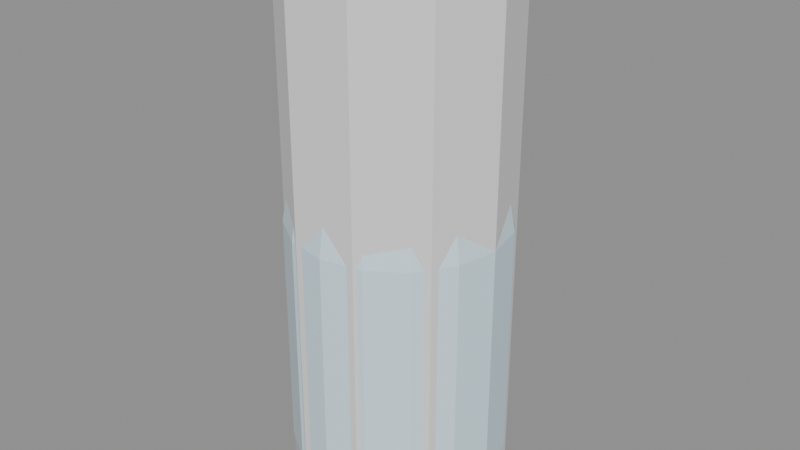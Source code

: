 # Source: Item_TonicBottle_AMF_T3.blend  (saved by Blender 4.3.34; exported with 4.5.12 LTS)
import bpy
from mathutils import Matrix  # noqa: F401  (used for matrix-valued properties, if any)

bpy.ops.wm.read_factory_settings(use_empty=True)
scene = bpy.context.scene
scene.name = 'Scene'

# ---- materials (node trees are filled in below, after node groups)
mat_m_amf_glass = bpy.data.materials.new('M_AMF_glass')
mat_m_amf_glass.diffuse_color = (0.7083, 0.8994, 1.0, 1.0)
mat_m_amf_wood = bpy.data.materials.new('M_AMF_wood')
mat_m_amf_wood.diffuse_color = (0.5605, 0.3686, 0.2047, 1.0)
mat_m_amf_red = bpy.data.materials.new('M_AMF_red')
mat_m_amf_red.diffuse_color = (0.8046, 0.2047, 0.2047, 1.0)

# ---- material node trees
mat_m_amf_glass.use_nodes = True; mat_m_amf_glass.node_tree.nodes.clear()
_N = mat_m_amf_glass.node_tree.nodes; _L = mat_m_amf_glass.node_tree.links
n0 = _N.new('ShaderNodeBsdfPrincipled'); n0.name = 'Principled BSDF'; n0.location = (10, 300)
n0.inputs[0].default_value = (0.7083, 0.8994, 1.0, 1.0)
n0.inputs[2].default_value = 0.05
n1 = _N.new('ShaderNodeOutputMaterial'); n1.name = 'Material Output'; n1.location = (300, 300)
_L.new(n0.outputs[0], n1.inputs[0])
n1.is_active_output = True
mat_m_amf_wood.use_nodes = True; mat_m_amf_wood.node_tree.nodes.clear()
_N = mat_m_amf_wood.node_tree.nodes; _L = mat_m_amf_wood.node_tree.links
n0 = _N.new('ShaderNodeBsdfPrincipled'); n0.name = 'Principled BSDF'; n0.location = (10, 300)
n0.inputs[0].default_value = (0.5605, 0.3686, 0.2047, 1.0)
n0.inputs[2].default_value = 0.9
n1 = _N.new('ShaderNodeOutputMaterial'); n1.name = 'Material Output'; n1.location = (300, 300)
_L.new(n0.outputs[0], n1.inputs[0])
n1.is_active_output = True
mat_m_amf_red.use_nodes = True; mat_m_amf_red.node_tree.nodes.clear()
_N = mat_m_amf_red.node_tree.nodes; _L = mat_m_amf_red.node_tree.links
n0 = _N.new('ShaderNodeBsdfPrincipled'); n0.name = 'Principled BSDF'; n0.location = (10, 300)
n0.inputs[0].default_value = (0.8046, 0.2047, 0.2047, 1.0)
n0.inputs[2].default_value = 0.45
n1 = _N.new('ShaderNodeOutputMaterial'); n1.name = 'Material Output'; n1.location = (300, 300)
_L.new(n0.outputs[0], n1.inputs[0])
n1.is_active_output = True

# ---- meshes
me_item_tonicbottle_amf_t3 = bpy.data.meshes.new('Item_TonicBottle_AMF_T3')
me_item_tonicbottle_amf_t3.from_pydata([(0.038, 0.0, 0.0), (0.03511, 0.01454, 0.0), (0.02687, 0.02687, 0.0), (0.01454, 0.03511, 0.0), (2.327e-18, 0.038, 0.0), (-0.01454, 0.03511, 0.0), (-0.02687, 0.02687, 0.0), (-0.03511, 0.01454, 0.0), (-0.038, 4.654e-18, 0.0), (-0.03511, -0.01454, 0.0), (-0.02687, -0.02687, 0.0), (-0.01454, -0.03511, 0.0), (-6.98e-18, -0.038, 0.0), (0.01454, -0.03511, 0.0), (0.02687, -0.02687, 0.0), (0.03511, -0.01454, 0.0), (0.044, 0.0, 0.006), (0.04065, 0.01684, 0.006), (0.03111, 0.03111, 0.006), (0.01684, 0.04065, 0.006), (2.694e-18, 0.044, 0.006), (-0.01684, 0.04065, 0.006), (-0.03111, 0.03111, 0.006), (-0.04065, 0.01684, 0.006), (-0.044, 5.388e-18, 0.006), (-0.04065, -0.01684, 0.006), (-0.03111, -0.03111, 0.006), (-0.01684, -0.04065, 0.006), (-8.083e-18, -0.044, 0.006), (0.01684, -0.04065, 0.006), (0.03111, -0.03111, 0.006), (0.04065, -0.01684, 0.006), (0.045, 0.0, 0.02), (0.04157, 0.01722, 0.02), (0.03182, 0.03182, 0.02), (0.01722, 0.04157, 0.02), (2.755e-18, 0.045, 0.02), (-0.01722, 0.04157, 0.02), (-0.03182, 0.03182, 0.02), (-0.04157, 0.01722, 0.02), (-0.045, 5.511e-18, 0.02), (-0.04157, -0.01722, 0.02), (-0.03182, -0.03182, 0.02), (-0.01722, -0.04157, 0.02), (-8.266e-18, -0.045, 0.02), (0.01722, -0.04157, 0.02), (0.03182, -0.03182, 0.02), (0.04157, -0.01722, 0.02), (0.045, 0.0, 0.12), (0.04157, 0.01722, 0.12), (0.03182, 0.03182, 0.12), (0.01722, 0.04157, 0.12), (2.755e-18, 0.045, 0.12), (-0.01722, 0.04157, 0.12), (-0.03182, 0.03182, 0.12), (-0.04157, 0.01722, 0.12), (-0.045, 5.511e-18, 0.12), (-0.04157, -0.01722, 0.12), (-0.03182, -0.03182, 0.12), (-0.01722, -0.04157, 0.12), (-8.266e-18, -0.045, 0.12), (0.01722, -0.04157, 0.12), (0.03182, -0.03182, 0.12), (0.04157, -0.01722, 0.12), (0.041, 0.0, 0.142), (0.03788, 0.01569, 0.142), (0.02899, 0.02899, 0.142), (0.01569, 0.03788, 0.142), (2.511e-18, 0.041, 0.142), (-0.01569, 0.03788, 0.142), (-0.02899, 0.02899, 0.142), (-0.03788, 0.01569, 0.142), (-0.041, 5.021e-18, 0.142), (-0.03788, -0.01569, 0.142), (-0.02899, -0.02899, 0.142), (-0.01569, -0.03788, 0.142), (-7.532e-18, -0.041, 0.142), (0.01569, -0.03788, 0.142), (0.02899, -0.02899, 0.142), (0.03788, -0.01569, 0.142), (0.026, 0.0, 0.16), (0.02402, 0.00995, 0.16), (0.01838, 0.01838, 0.16), (0.00995, 0.02402, 0.16), (1.592e-18, 0.026, 0.16), (-0.00995, 0.02402, 0.16), (-0.01838, 0.01838, 0.16), (-0.02402, 0.00995, 0.16), (-0.026, 3.184e-18, 0.16), (-0.02402, -0.00995, 0.16), (-0.01838, -0.01838, 0.16), (-0.00995, -0.02402, 0.16), (-4.776e-18, -0.026, 0.16), (0.00995, -0.02402, 0.16), (0.01838, -0.01838, 0.16), (0.02402, -0.00995, 0.16), (0.0145, 0.0, 0.172), (0.0134, 0.005549, 0.172), (0.01025, 0.01025, 0.172), (0.005549, 0.0134, 0.172), (8.879e-19, 0.0145, 0.172), (-0.005549, 0.0134, 0.172), (-0.01025, 0.01025, 0.172), (-0.0134, 0.005549, 0.172), (-0.0145, 1.776e-18, 0.172), (-0.0134, -0.005549, 0.172), (-0.01025, -0.01025, 0.172), (-0.005549, -0.0134, 0.172), (-2.664e-18, -0.0145, 0.172), (0.005549, -0.0134, 0.172), (0.01025, -0.01025, 0.172), (0.0134, -0.005549, 0.172), (0.0145, 0.0, 0.196), (0.0134, 0.005549, 0.196), (0.01025, 0.01025, 0.196), (0.005549, 0.0134, 0.196), (8.879e-19, 0.0145, 0.196), (-0.005549, 0.0134, 0.196), (-0.01025, 0.01025, 0.196), (-0.0134, 0.005549, 0.196), (-0.0145, 1.776e-18, 0.196), (-0.0134, -0.005549, 0.196), (-0.01025, -0.01025, 0.196), (-0.005549, -0.0134, 0.196), (-2.664e-18, -0.0145, 0.196), (0.005549, -0.0134, 0.196), (0.01025, -0.01025, 0.196), (0.0134, -0.005549, 0.196), (0.0175, 0.0, 0.199), (0.01617, 0.006697, 0.199), (0.01237, 0.01237, 0.199), (0.006697, 0.01617, 0.199), (1.072e-18, 0.0175, 0.199), (-0.006697, 0.01617, 0.199), (-0.01237, 0.01237, 0.199), (-0.01617, 0.006697, 0.199), (-0.0175, 2.143e-18, 0.199), (-0.01617, -0.006697, 0.199), (-0.01237, -0.01237, 0.199), (-0.006697, -0.01617, 0.199), (-3.215e-18, -0.0175, 0.199), (0.006697, -0.01617, 0.199), (0.01237, -0.01237, 0.199), (0.01617, -0.006697, 0.199), (0.0175, 0.0, 0.207), (0.01617, 0.006697, 0.207), (0.01237, 0.01237, 0.207), (0.006697, 0.01617, 0.207), (1.072e-18, 0.0175, 0.207), (-0.006697, 0.01617, 0.207), (-0.01237, 0.01237, 0.207), (-0.01617, 0.006697, 0.207), (-0.0175, 2.143e-18, 0.207), (-0.01617, -0.006697, 0.207), (-0.01237, -0.01237, 0.207), (-0.006697, -0.01617, 0.207), (-3.215e-18, -0.0175, 0.207), (0.006697, -0.01617, 0.207), (0.01237, -0.01237, 0.207), (0.01617, -0.006697, 0.207), (0.012, 0.0, 0.208), (0.01109, 0.004592, 0.208), (0.008485, 0.008485, 0.208), (0.004592, 0.01109, 0.208), (7.348e-19, 0.012, 0.208), (-0.004592, 0.01109, 0.208), (-0.008485, 0.008485, 0.208), (-0.01109, 0.004592, 0.208), (-0.012, 1.47e-18, 0.208), (-0.01109, -0.004592, 0.208), (-0.008485, -0.008485, 0.208), (-0.004592, -0.01109, 0.208), (-2.204e-18, -0.012, 0.208), (0.004592, -0.01109, 0.208), (0.008485, -0.008485, 0.208), (0.01109, -0.004592, 0.208), (0.0125, 0.0, 0.196), (0.01083, 0.00625, 0.196), (0.00625, 0.01083, 0.196), (7.654e-19, 0.0125, 0.196), (-0.00625, 0.01083, 0.196), (-0.01083, 0.00625, 0.196), (-0.0125, 1.531e-18, 0.196), (-0.01083, -0.00625, 0.196), (-0.00625, -0.01083, 0.196), (-2.296e-18, -0.0125, 0.196), (0.00625, -0.01083, 0.196), (0.01083, -0.00625, 0.196), (0.015, 0.0, 0.226), (0.01299, 0.0075, 0.226), (0.0075, 0.01299, 0.226), (9.185e-19, 0.015, 0.226), (-0.0075, 0.01299, 0.226), (-0.01299, 0.0075, 0.226), (-0.015, 1.837e-18, 0.226), (-0.01299, -0.0075, 0.226), (-0.0075, -0.01299, 0.226), (-2.755e-18, -0.015, 0.226), (0.0075, -0.01299, 0.226), (0.01299, -0.0075, 0.226), (0.0195, 0.0, 0.194), (0.01757, 0.008461, 0.194), (0.01216, 0.01525, 0.194), (0.004339, 0.01901, 0.194), (-0.004339, 0.01901, 0.194), (-0.01216, 0.01525, 0.194), (-0.01757, 0.008461, 0.194), (-0.0195, 2.388e-18, 0.194), (-0.01757, -0.008461, 0.194), (-0.01216, -0.01525, 0.194), (-0.004339, -0.01901, 0.194), (0.004339, -0.01901, 0.194), (0.01216, -0.01525, 0.194), (0.01757, -0.008461, 0.194), (0.0205, 0.0, 0.204), (0.01847, 0.008895, 0.204), (0.01278, 0.01603, 0.204), (0.004562, 0.01999, 0.204), (-0.004562, 0.01999, 0.204), (-0.01278, 0.01603, 0.204), (-0.01847, 0.008895, 0.204), (-0.0205, 2.511e-18, 0.204), (-0.01847, -0.008895, 0.204), (-0.01278, -0.01603, 0.204), (-0.004562, -0.01999, 0.204), (0.004562, -0.01999, 0.204), (0.01278, -0.01603, 0.204), (0.01847, -0.008895, 0.204), (0.0175, 0.0, 0.224), (0.01577, 0.007593, 0.224), (0.01091, 0.01368, 0.224), (0.003894, 0.01706, 0.224), (-0.003894, 0.01706, 0.224), (-0.01091, 0.01368, 0.224), (-0.01577, 0.007593, 0.224), (-0.0175, 2.143e-18, 0.224), (-0.01577, -0.007593, 0.224), (-0.01091, -0.01368, 0.224), (-0.003894, -0.01706, 0.224), (0.003894, -0.01706, 0.224), (0.01091, -0.01368, 0.224), (0.01577, -0.007593, 0.224), (0.0105, 0.0, 0.229), (0.00946, 0.004556, 0.229), (0.006547, 0.008209, 0.229), (0.002336, 0.01024, 0.229), (-0.002336, 0.01024, 0.229), (-0.006547, 0.008209, 0.229), (-0.00946, 0.004556, 0.229), (-0.0105, 1.286e-18, 0.229), (-0.00946, -0.004556, 0.229), (-0.006547, -0.008209, 0.229), (-0.002336, -0.01024, 0.229), (0.002336, -0.01024, 0.229), (0.006547, -0.008209, 0.229), (0.00946, -0.004556, 0.229), (0.004096, 0.01662, 0.1804), (0.004096, 0.01662, 0.196), (0.0001267, 0.01711, 0.1804), (0.0001267, 0.01711, 0.196), (0.004593, 0.02059, 0.1804), (0.004593, 0.02059, 0.196), (0.0006243, 0.02108, 0.1804), (0.0006243, 0.02108, 0.196), (-0.01629, -0.005259, 0.1751), (-0.01629, -0.005259, 0.196), (-0.01463, -0.008896, 0.1751), (-0.01463, -0.008896, 0.196), (-0.01993, -0.006924, 0.1751), (-0.01993, -0.006924, 0.196), (-0.01827, -0.01056, 0.1751), (-0.01827, -0.01056, 0.196), (0.01244, -0.01176, 0.1748), (0.01244, -0.01176, 0.196), (0.01483, -0.008551, 0.1748), (0.01483, -0.008551, 0.196), (0.01565, -0.01415, 0.1748), (0.01565, -0.01415, 0.196), (0.01804, -0.01094, 0.1748), (0.01804, -0.01094, 0.196), (0.0155, 0.0, 0.229), (0.01342, 0.00775, 0.229), (0.00775, 0.01342, 0.229), (9.491e-19, 0.0155, 0.229), (-0.00775, 0.01342, 0.229), (-0.01342, 0.00775, 0.229), (-0.0155, 1.898e-18, 0.229), (-0.01342, -0.00775, 0.229), (-0.00775, -0.01342, 0.229), (-2.847e-18, -0.0155, 0.229), (0.00775, -0.01342, 0.229), (0.01342, -0.00775, 0.229), (0.0155, 0.0, 0.232), (0.01342, 0.00775, 0.232), (0.00775, 0.01342, 0.232), (9.491e-19, 0.0155, 0.232), (-0.00775, 0.01342, 0.232), (-0.01342, 0.00775, 0.232), (-0.0155, 1.898e-18, 0.232), (-0.01342, -0.00775, 0.232), (-0.00775, -0.01342, 0.232), (-2.847e-18, -0.0155, 0.232), (0.00775, -0.01342, 0.232), (0.01342, -0.00775, 0.232)], [], [(0, 1, 17, 16), (1, 2, 18, 17), (2, 3, 19, 18), (3, 4, 20, 19), (4, 5, 21, 20), (5, 6, 22, 21), (6, 7, 23, 22), (7, 8, 24, 23), (8, 9, 25, 24), (9, 10, 26, 25), (10, 11, 27, 26), (11, 12, 28, 27), (12, 13, 29, 28), (13, 14, 30, 29), (14, 15, 31, 30), (15, 0, 16, 31), (16, 17, 33, 32), (17, 18, 34, 33), (18, 19, 35, 34), (19, 20, 36, 35), (20, 21, 37, 36), (21, 22, 38, 37), (22, 23, 39, 38), (23, 24, 40, 39), (24, 25, 41, 40), (25, 26, 42, 41), (26, 27, 43, 42), (27, 28, 44, 43), (28, 29, 45, 44), (29, 30, 46, 45), (30, 31, 47, 46), (31, 16, 32, 47), (32, 33, 49, 48), (33, 34, 50, 49), (34, 35, 51, 50), (35, 36, 52, 51), (36, 37, 53, 52), (37, 38, 54, 53), (38, 39, 55, 54), (39, 40, 56, 55), (40, 41, 57, 56), (41, 42, 58, 57), (42, 43, 59, 58), (43, 44, 60, 59), (44, 45, 61, 60), (45, 46, 62, 61), (46, 47, 63, 62), (47, 32, 48, 63), (48, 49, 65, 64), (49, 50, 66, 65), (50, 51, 67, 66), (51, 52, 68, 67), (52, 53, 69, 68), (53, 54, 70, 69), (54, 55, 71, 70), (55, 56, 72, 71), (56, 57, 73, 72), (57, 58, 74, 73), (58, 59, 75, 74), (59, 60, 76, 75), (60, 61, 77, 76), (61, 62, 78, 77), (62, 63, 79, 78), (63, 48, 64, 79), (64, 65, 81, 80), (65, 66, 82, 81), (66, 67, 83, 82), (67, 68, 84, 83), (68, 69, 85, 84), (69, 70, 86, 85), (70, 71, 87, 86), (71, 72, 88, 87), (72, 73, 89, 88), (73, 74, 90, 89), (74, 75, 91, 90), (75, 76, 92, 91), (76, 77, 93, 92), (77, 78, 94, 93), (78, 79, 95, 94), (79, 64, 80, 95), (80, 81, 97, 96), (81, 82, 98, 97), (82, 83, 99, 98), (83, 84, 100, 99), (84, 85, 101, 100), (85, 86, 102, 101), (86, 87, 103, 102), (87, 88, 104, 103), (88, 89, 105, 104), (89, 90, 106, 105), (90, 91, 107, 106), (91, 92, 108, 107), (92, 93, 109, 108), (93, 94, 110, 109), (94, 95, 111, 110), (95, 80, 96, 111), (96, 97, 113, 112), (97, 98, 114, 113), (98, 99, 115, 114), (99, 100, 116, 115), (100, 101, 117, 116), (101, 102, 118, 117), (102, 103, 119, 118), (103, 104, 120, 119), (104, 105, 121, 120), (105, 106, 122, 121), (106, 107, 123, 122), (107, 108, 124, 123), (108, 109, 125, 124), (109, 110, 126, 125), (110, 111, 127, 126), (111, 96, 112, 127), (112, 113, 129, 128), (113, 114, 130, 129), (114, 115, 131, 130), (115, 116, 132, 131), (116, 117, 133, 132), (117, 118, 134, 133), (118, 119, 135, 134), (119, 120, 136, 135), (120, 121, 137, 136), (121, 122, 138, 137), (122, 123, 139, 138), (123, 124, 140, 139), (124, 125, 141, 140), (125, 126, 142, 141), (126, 127, 143, 142), (127, 112, 128, 143), (128, 129, 145, 144), (129, 130, 146, 145), (130, 131, 147, 146), (131, 132, 148, 147), (132, 133, 149, 148), (133, 134, 150, 149), (134, 135, 151, 150), (135, 136, 152, 151), (136, 137, 153, 152), (137, 138, 154, 153), (138, 139, 155, 154), (139, 140, 156, 155), (140, 141, 157, 156), (141, 142, 158, 157), (142, 143, 159, 158), (143, 128, 144, 159), (144, 145, 161, 160), (145, 146, 162, 161), (146, 147, 163, 162), (147, 148, 164, 163), (148, 149, 165, 164), (149, 150, 166, 165), (150, 151, 167, 166), (151, 152, 168, 167), (152, 153, 169, 168), (153, 154, 170, 169), (154, 155, 171, 170), (155, 156, 172, 171), (156, 157, 173, 172), (157, 158, 174, 173), (158, 159, 175, 174), (159, 144, 160, 175), (15, 14, 13, 12, 11, 10, 9, 8, 7, 6, 5, 4, 3, 2, 1, 0), (160, 161, 162, 163, 164, 165, 166, 167, 168, 169, 170, 171, 172, 173, 174, 175), (176, 177, 189, 188), (177, 178, 190, 189), (178, 179, 191, 190), (179, 180, 192, 191), (180, 181, 193, 192), (181, 182, 194, 193), (182, 183, 195, 194), (183, 184, 196, 195), (184, 185, 197, 196), (185, 186, 198, 197), (186, 187, 199, 198), (187, 176, 188, 199), (187, 186, 185, 184, 183, 182, 181, 180, 179, 178, 177, 176), (188, 189, 190, 191, 192, 193, 194, 195, 196, 197, 198, 199), (200, 201, 215, 214), (201, 202, 216, 215), (202, 203, 217, 216), (203, 204, 218, 217), (204, 205, 219, 218), (205, 206, 220, 219), (206, 207, 221, 220), (207, 208, 222, 221), (208, 209, 223, 222), (209, 210, 224, 223), (210, 211, 225, 224), (211, 212, 226, 225), (212, 213, 227, 226), (213, 200, 214, 227), (214, 215, 229, 228), (215, 216, 230, 229), (216, 217, 231, 230), (217, 218, 232, 231), (218, 219, 233, 232), (219, 220, 234, 233), (220, 221, 235, 234), (221, 222, 236, 235), (222, 223, 237, 236), (223, 224, 238, 237), (224, 225, 239, 238), (225, 226, 240, 239), (226, 227, 241, 240), (227, 214, 228, 241), (228, 229, 243, 242), (229, 230, 244, 243), (230, 231, 245, 244), (231, 232, 246, 245), (232, 233, 247, 246), (233, 234, 248, 247), (234, 235, 249, 248), (235, 236, 250, 249), (236, 237, 251, 250), (237, 238, 252, 251), (238, 239, 253, 252), (239, 240, 254, 253), (240, 241, 255, 254), (241, 228, 242, 255), (242, 243, 244, 245, 246, 247, 248, 249, 250, 251, 252, 253, 254, 255), (256, 257, 259, 258), (258, 259, 263, 262), (262, 263, 261, 260), (260, 261, 257, 256), (258, 262, 260, 256), (263, 259, 257, 261), (264, 265, 267, 266), (266, 267, 271, 270), (270, 271, 269, 268), (268, 269, 265, 264), (266, 270, 268, 264), (271, 267, 265, 269), (272, 273, 275, 274), (274, 275, 279, 278), (278, 279, 277, 276), (276, 277, 273, 272), (274, 278, 276, 272), (279, 275, 273, 277), (280, 281, 293, 292), (281, 282, 294, 293), (282, 283, 295, 294), (283, 284, 296, 295), (284, 285, 297, 296), (285, 286, 298, 297), (286, 287, 299, 298), (287, 288, 300, 299), (288, 289, 301, 300), (289, 290, 302, 301), (290, 291, 303, 302), (291, 280, 292, 303), (291, 290, 289, 288, 287, 286, 285, 284, 283, 282, 281, 280), (292, 293, 294, 295, 296, 297, 298, 299, 300, 301, 302, 303)])
me_item_tonicbottle_amf_t3.polygons.foreach_set('material_index', [0, 0, 0, 0, 0, 0, 0, 0, 0, 0, 0, 0, 0, 0, 0, 0, 0, 0, 0, 0, 0, 0, 0, 0, 0, 0, 0, 0, 0, 0, 0, 0, 0, 0, 0, 0, 0, 0, 0, 0, 0, 0, 0, 0, 0, 0, 0, 0, 0, 0, 0, 0, 0, 0, 0, 0, 0, 0, 0, 0, 0, 0, 0, 0, 0, 0, 0, 0, 0, 0, 0, 0, 0, 0, 0, 0, 0, 0, 0, 0, 0, 0, 0, 0, 0, 0, 0, 0, 0, 0, 0, 0, 0, 0, 0, 0, 0, 0, 0, 0, 0, 0, 0, 0, 0, 0, 0, 0, 0, 0, 0, 0, 0, 0, 0, 0, 0, 0, 0, 0, 0, 0, 0, 0, 0, 0, 0, 0, 0, 0, 0, 0, 0, 0, 0, 0, 0, 0, 0, 0, 0, 0, 0, 0, 0, 0, 0, 0, 0, 0, 0, 0, 0, 0, 0, 0, 0, 0, 0, 0, 0, 0, 1, 1, 1, 1, 1, 1, 1, 1, 1, 1, 1, 1, 1, 1, 2, 2, 2, 2, 2, 2, 2, 2, 2, 2, 2, 2, 2, 2, 2, 2, 2, 2, 2, 2, 2, 2, 2, 2, 2, 2, 2, 2, 2, 2, 2, 2, 2, 2, 2, 2, 2, 2, 2, 2, 2, 2, 2, 2, 2, 2, 2, 2, 2, 2, 2, 2, 2, 2, 2, 2, 2, 2, 2, 2, 2, 2, 2, 2, 2, 2, 2, 2, 2, 2, 2, 2, 2, 2, 2])
me_item_tonicbottle_amf_t3.materials.append(mat_m_amf_glass)
me_item_tonicbottle_amf_t3.materials.append(mat_m_amf_wood)
me_item_tonicbottle_amf_t3.materials.append(mat_m_amf_red)
me_item_tonicbottle_amf_t3.update()
me_ucx_item_tonicbottle_amf_t3_00 = bpy.data.meshes.new('UCX_Item_TonicBottle_AMF_T3_00')
me_ucx_item_tonicbottle_amf_t3_00.from_pydata([(0.045, 0.0, 0.0), (0.03641, 0.02645, 0.0), (0.01391, 0.0428, 0.0), (-0.01391, 0.0428, 0.0), (-0.03641, 0.02645, 0.0), (-0.045, 5.511e-18, 0.0), (-0.03641, -0.02645, 0.0), (-0.01391, -0.0428, 0.0), (0.01391, -0.0428, 0.0), (0.03641, -0.02645, 0.0), (0.045, 0.0, 0.232), (0.03641, 0.02645, 0.232), (0.01391, 0.0428, 0.232), (-0.01391, 0.0428, 0.232), (-0.03641, 0.02645, 0.232), (-0.045, 5.511e-18, 0.232), (-0.03641, -0.02645, 0.232), (-0.01391, -0.0428, 0.232), (0.01391, -0.0428, 0.232), (0.03641, -0.02645, 0.232)], [], [(0, 1, 11, 10), (1, 2, 12, 11), (2, 3, 13, 12), (3, 4, 14, 13), (4, 5, 15, 14), (5, 6, 16, 15), (6, 7, 17, 16), (7, 8, 18, 17), (8, 9, 19, 18), (9, 0, 10, 19), (9, 8, 7, 6, 5, 4, 3, 2, 1, 0), (10, 11, 12, 13, 14, 15, 16, 17, 18, 19)])
me_ucx_item_tonicbottle_amf_t3_00.update()

# ---- objects
ob_item_tonicbottle_amf_t3 = bpy.data.objects.new('Item_TonicBottle_AMF_T3', me_item_tonicbottle_amf_t3)
ob_socket_grip = bpy.data.objects.new('SOCKET_Grip', None)
ob_ucx_item_tonicbottle_amf_t3_00 = bpy.data.objects.new('UCX_Item_TonicBottle_AMF_T3_00', me_ucx_item_tonicbottle_amf_t3_00)

# ---- transforms, parenting, visibility, modifiers, constraints
ob_item_tonicbottle_amf_t3.location = (0.0, 0.0, 0.0)
ob_socket_grip.parent = ob_item_tonicbottle_amf_t3
ob_socket_grip.location = (0.0, 0.0, 0.0874)
ob_socket_grip.rotation_mode = 'QUATERNION'
ob_socket_grip.rotation_quaternion = (0.0, 0.7071, 0.0, -0.7071)
ob_socket_grip.empty_display_type = 'ARROWS'
ob_socket_grip.empty_display_size = 0.03
ob_ucx_item_tonicbottle_amf_t3_00.parent = ob_item_tonicbottle_amf_t3
ob_ucx_item_tonicbottle_amf_t3_00.location = (0.0, 0.0, 0.0)
ob_ucx_item_tonicbottle_amf_t3_00.display_type = 'WIRE'

# ---- collection membership
scene.collection.objects.link(ob_item_tonicbottle_amf_t3)
scene.collection.objects.link(ob_socket_grip)
scene.collection.objects.link(ob_ucx_item_tonicbottle_amf_t3_00)

# ---- scene / render settings (as saved in the file)
scene.frame_start = 1; scene.frame_end = 250; scene.frame_set(1)
scene.render.engine = 'BLENDER_EEVEE_NEXT'
bpy.context.view_layer.update()

# ---- added for rendering (the .blend has no active camera and no usable light): camera, sun + grey world if the file has none
cam_auto = bpy.data.cameras.new('AutoCamera')
cam_auto.lens = 50.0
cam_auto.sensor_width = 36.0
cam_auto.clip_end = 1000.0
ob_auto_camera = bpy.data.objects.new('AutoCamera', cam_auto)
scene.collection.objects.link(ob_auto_camera)
ob_auto_camera.location = (0.244833, -0.2938, 0.311867)
ob_auto_camera.rotation_euler = (1.09748, -7.21219e-08, 0.694738)
scene.camera = ob_auto_camera
light_auto_sun = bpy.data.lights.new('AutoSun', 'SUN')
light_auto_sun.energy = 3.0
light_auto_sun.angle = 0.0523599
ob_auto_sun = bpy.data.objects.new('AutoSun', light_auto_sun)
scene.collection.objects.link(ob_auto_sun)
ob_auto_sun.rotation_euler = (0.872665, 0.174533, 0.523599)
if scene.world is None:
    world_auto = bpy.data.worlds.new('AutoWorld')
    world_auto.color = (0.3, 0.3, 0.3)
    scene.world = world_auto
bpy.context.view_layer.update()
